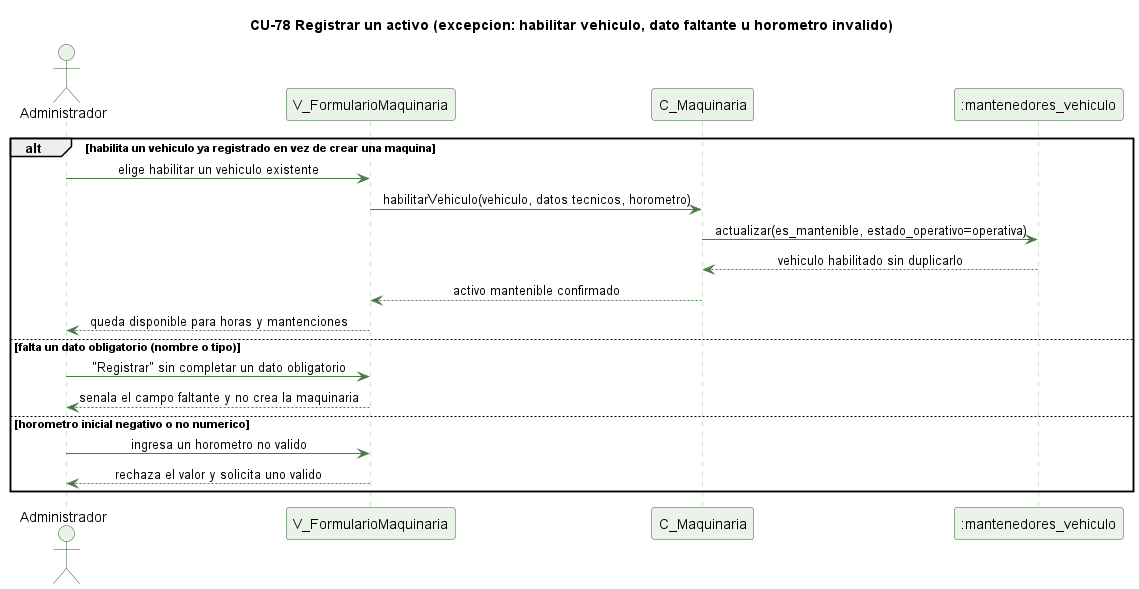

The diagram above was rendered by PlantUML. Its source (embedded in the PNG):
@startuml cu78-registrar-activo-excepcion
' CU-78 Registrando una maquina o vehiculo mantenible - flujo de excepcion
skinparam backgroundColor #FFFFFF
skinparam shadowing false
skinparam defaultFontName Helvetica
skinparam sequenceMessageAlign center
skinparam ParticipantBackgroundColor #EAF3E7
skinparam ParticipantBorderColor #2E5E2A
skinparam ActorBackgroundColor #EAF3E7
skinparam ActorBorderColor #2E5E2A
skinparam sequenceLifeLineBorderColor #9CC49A
skinparam ArrowColor #4B7A46

title CU-78 Registrar un activo (excepcion: habilitar vehiculo, dato faltante u horometro invalido)

actor Administrador
participant "V_FormularioMaquinaria" as V
participant "C_Maquinaria" as C
participant ":mantenedores_vehiculo" as VH

alt habilita un vehiculo ya registrado en vez de crear una maquina
  Administrador -> V : elige habilitar un vehiculo existente
  V -> C : habilitarVehiculo(vehiculo, datos tecnicos, horometro)
  C -> VH : actualizar(es_mantenible, estado_operativo=operativa)
  VH --> C : vehiculo habilitado sin duplicarlo
  C --> V : activo mantenible confirmado
  V --> Administrador : queda disponible para horas y mantenciones
else falta un dato obligatorio (nombre o tipo)
  Administrador -> V : "Registrar" sin completar un dato obligatorio
  V --> Administrador : senala el campo faltante y no crea la maquinaria
else horometro inicial negativo o no numerico
  Administrador -> V : ingresa un horometro no valido
  V --> Administrador : rechaza el valor y solicita uno valido
end

@enduml